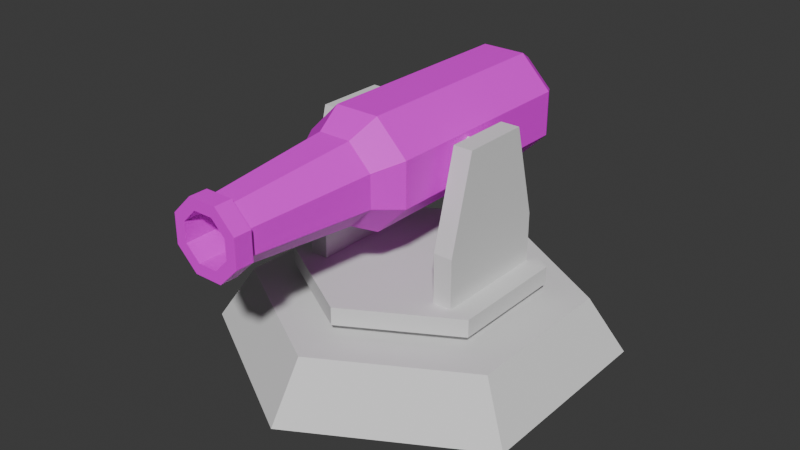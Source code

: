 # Source: cannon.blend  (saved by Blender 4.1.24; exported with 4.5.12 LTS)
import bpy
from mathutils import Matrix  # noqa: F401  (used for matrix-valued properties, if any)

bpy.ops.wm.read_factory_settings(use_empty=True)
scene = bpy.context.scene
scene.name = 'Scene'

# ---- collections
col_collection = bpy.data.collections.new('Collection'); scene.collection.children.link(col_collection)

# ---- images (referenced by path relative to the original .blend; pixels are not part of the script)
import os
ASSET_DIR = os.environ.get("B2B_ASSET_DIR", "")  # directory of the original .blend (textures are referenced by path, not embedded)
HERE = os.path.dirname(os.path.abspath(__file__))  # packed textures are extracted next to this script under _unpacked/

def load_image(name, relpath, width, height, colorspace="sRGB"):
    """Load a texture the original file referenced (path relative to the .blend, or extracted next to this script)."""
    p = next((c for c in (os.path.join(HERE, relpath), os.path.join(ASSET_DIR, relpath)) if relpath and os.path.exists(c)), "")
    if p:
        img = bpy.data.images.load(p, check_existing=True)
        img.name = name
    else:  # same state as the original file: an image datablock whose file is absent (Cycles renders it pink)
        img = bpy.data.images.new(name, width, height)
        img.source = "FILE"
        img.filepath = "//" + (relpath or name)
    img.colorspace_settings.name = colorspace
    return img
img_13752_1_jpg = load_image('13752-1.jpg', '13752-1.jpg', 1024, 1024, 'sRGB')

# ---- materials (node trees are filled in below, after node groups)
mat_material = bpy.data.materials.new('Material')
mat_material.use_transparent_shadow = False

# ---- material node trees
mat_material.use_nodes = True; mat_material.node_tree.nodes.clear()
_N = mat_material.node_tree.nodes; _L = mat_material.node_tree.links
n0 = _N.new('ShaderNodeBsdfPrincipled'); n0.name = 'Principled BSDF'; n0.location = (10, 300)
n1 = _N.new('ShaderNodeOutputMaterial'); n1.name = 'Material Output'; n1.location = (300, 300)
n2 = _N.new('ShaderNodeTexImage'); n2.name = 'Image Texture'; n2.location = (-280, 280)
n2.image = img_13752_1_jpg
_L.new(n0.outputs[0], n1.inputs[0])
_L.new(n2.outputs[0], n0.inputs[0])
n1.is_active_output = True

# ---- world
world_world = bpy.data.worlds.new('World'); scene.world = world_world
world_world.use_nodes = True; world_world.node_tree.nodes.clear()
_N = world_world.node_tree.nodes; _L = world_world.node_tree.links
n0 = _N.new('ShaderNodeOutputWorld'); n0.name = 'World Output'; n0.location = (300, 300)
n1 = _N.new('ShaderNodeBackground'); n1.name = 'Background'; n1.location = (10, 300)
n1.inputs[0].default_value = (0.05088, 0.05088, 0.05088, 1.0)
_L.new(n1.outputs[0], n0.inputs[0])
n0.is_active_output = True
world_world.color = (0.05088, 0.05088, 0.05088)
world_world.use_sun_shadow = False
world_world.sun_shadow_jitter_overblur = 0.0

# ---- meshes
me_cylinder_001 = bpy.data.meshes.new('Cylinder.001')
me_cylinder_001.from_pydata([(-0.5348, -1.999, 1.291), (0.5348, -1.999, 1.291), (1.291, -1.999, 0.5348), (1.291, -1.999, -0.5348), (0.5348, -1.999, -1.291), (-0.5348, -1.999, -1.291), (-1.291, -1.999, -0.5348), (-1.291, -1.999, 0.5348), (0.389, -2.677, 0.939), (-0.389, -2.677, 0.939), (0.939, -2.677, 0.389), (0.939, -2.677, -0.389), (0.389, -2.677, -0.939), (-0.389, -2.677, -0.939), (-0.939, -2.677, -0.389), (-0.939, -2.677, 0.389), (0.2783, -5.725, 0.6719), (-0.2783, -5.725, 0.6719), (0.6719, -5.725, 0.2783), (0.6719, -5.725, -0.2783), (0.2783, -5.725, -0.6719), (-0.2783, -5.725, -0.6719), (-0.6719, -5.725, -0.2783), (-0.6719, -5.725, 0.2783), (0.3306, -5.725, 0.7981), (-0.3306, -5.725, 0.7981), (0.7981, -5.725, 0.3306), (0.7981, -5.725, -0.3306), (0.3306, -5.725, -0.7981), (-0.3306, -5.725, -0.7981), (-0.7981, -5.725, -0.3306), (-0.7981, -5.725, 0.3306), (0.3306, -6.14, 0.7981), (-0.3306, -6.14, 0.7981), (0.7981, -6.14, 0.3306), (0.7981, -6.14, -0.3306), (0.3306, -6.14, -0.7981), (-0.3306, -6.14, -0.7981), (-0.7981, -6.14, -0.3306), (-0.7981, -6.14, 0.3306), (0.2244, -6.14, 0.5417), (-0.2244, -6.14, 0.5417), (0.5417, -6.14, 0.2244), (0.5417, -6.14, -0.2244), (0.2244, -6.14, -0.5417), (-0.2244, -6.14, -0.5417), (-0.5417, -6.14, -0.2244), (-0.5417, -6.14, 0.2244), (0.3136, -1.925, 0.7571), (-0.3136, -1.925, 0.7571), (0.7571, -1.925, 0.3136), (0.7571, -1.925, -0.3136), (0.3136, -1.925, -0.7571), (-0.3136, -1.925, -0.7571), (-0.7571, -1.925, -0.3136), (-0.7571, -1.925, 0.3136), (-0.4483, 3.482, 1.082), (-0.5348, 3.122, 1.291), (0.4483, 3.482, 1.082), (0.5348, 3.122, 1.291), (1.082, 3.482, 0.4483), (1.291, 3.122, 0.5348), (1.082, 3.482, -0.4483), (1.291, 3.122, -0.5348), (0.4483, 3.482, -1.082), (0.5348, 3.122, -1.291), (-0.4483, 3.482, -1.082), (-0.5348, 3.122, -1.291), (-1.082, 3.482, -0.4483), (-1.291, 3.122, -0.5348), (-1.082, 3.482, 0.4483), (-1.291, 3.122, 0.5348)], [], [(71, 7, 0, 57), (61, 2, 3, 63), (63, 3, 4, 65), (65, 4, 5, 67), (67, 5, 6, 69), (69, 6, 7, 71), (4, 3, 11, 12), (59, 1, 2, 61), (57, 0, 1, 59), (11, 10, 18, 19), (7, 6, 14, 15), (2, 1, 8, 10), (5, 4, 12, 13), (0, 7, 15, 9), (1, 0, 9, 8), (3, 2, 10, 11), (6, 5, 13, 14), (23, 22, 30, 31), (8, 9, 17, 16), (9, 15, 23, 17), (14, 13, 21, 22), (12, 11, 19, 20), (10, 8, 16, 18), (15, 14, 22, 23), (13, 12, 20, 21), (28, 27, 35, 36), (21, 20, 28, 29), (19, 18, 26, 27), (16, 17, 25, 24), (17, 23, 31, 25), (22, 21, 29, 30), (20, 19, 27, 28), (18, 16, 24, 26), (33, 39, 47, 41), (26, 24, 32, 34), (31, 30, 38, 39), (29, 28, 36, 37), (27, 26, 34, 35), (24, 25, 33, 32), (25, 31, 39, 33), (30, 29, 37, 38), (45, 44, 52, 53), (38, 37, 45, 46), (36, 35, 43, 44), (34, 32, 40, 42), (39, 38, 46, 47), (37, 36, 44, 45), (35, 34, 42, 43), (32, 33, 41, 40), (48, 49, 55, 54, 53, 52, 51, 50), (43, 42, 50, 51), (40, 41, 49, 48), (41, 47, 55, 49), (46, 45, 53, 54), (44, 43, 51, 52), (42, 40, 48, 50), (47, 46, 54, 55), (57, 59, 58, 56), (59, 61, 60, 58), (61, 63, 62, 60), (63, 65, 64, 62), (65, 67, 66, 64), (67, 69, 68, 66), (69, 71, 70, 68), (71, 57, 56, 70), (56, 58, 60, 62, 64, 66, 68, 70)])
_uv = me_cylinder_001.uv_layers.new(name='UVMap')
_uv.uv.foreach_set('vector', [0.9393, 0.0727, 0.7414, 0.5418, 0.231, 0.5394, 0.1776, 0.07026, -0.9454, 0.08427, -0.7562, 0.5534, -1.216, 0.5616, -1.309, 0.09251, 2.51, 0.09251, 2.602, 0.5616, 2.151, 0.5641, 2.17, 0.09495, 2.17, 0.09495, 2.151, 0.5641, 1.698, 0.5593, 1.826, 0.09015, 1.826, 0.09015, 1.698, 0.5593, 1.232, 0.5501, 1.445, 0.08094, 1.445, 0.08094, 1.232, 0.5501, 0.7414, 0.5418, 0.9393, 0.0727, 2.151, 0.5641, 2.602, 0.5616, 2.616, 0.621, 2.148, 0.6228, -0.4985, 0.07506, -0.2746, 0.5442, -0.7562, 0.5534, -0.9454, 0.08427, 0.1776, 0.07026, 0.231, 0.5394, -0.2746, 0.5442, -0.4985, 0.07506, -1.203, 0.621, -0.7325, 0.615, -0.4934, 0.8939, -1.005, 0.8982, 0.7414, 0.5418, 1.232, 0.5501, 1.208, 0.6126, 0.7255, 0.6066, -0.7562, 0.5534, -0.2746, 0.5442, -0.2542, 0.6083, -0.7325, 0.615, 1.698, 0.5593, 2.151, 0.5641, 2.148, 0.6228, 1.68, 0.6193, 0.231, 0.5394, 0.7414, 0.5418, 0.7255, 0.6066, 0.2346, 0.6048, -0.2746, 0.5442, 0.231, 0.5394, 0.2346, 0.6048, -0.2542, 0.6083, -1.216, 0.5616, -0.7562, 0.5534, -0.7325, 0.615, -1.203, 0.621, 1.232, 0.5501, 1.698, 0.5593, 1.68, 0.6193, 1.208, 0.6126, 0.611, 0.8879, 0.9878, 0.8922, 1.017, 0.892, 0.624, 0.8869, -0.2542, 0.6083, 0.2346, 0.6048, 0.2589, 0.8866, -0.09771, 0.8891, 0.2346, 0.6048, 0.7255, 0.6066, 0.611, 0.8879, 0.2589, 0.8866, 1.208, 0.6126, 1.68, 0.6193, 1.447, 0.897, 0.9878, 0.8922, 2.148, 0.6228, 2.616, 0.621, 2.813, 0.8982, 2.098, 0.8995, -0.7325, 0.615, -0.2542, 0.6083, -0.09771, 0.8891, -0.4934, 0.8939, 0.7255, 0.6066, 1.208, 0.6126, 0.9878, 0.8922, 0.611, 0.8879, 1.68, 0.6193, 2.148, 0.6228, 2.098, 0.8995, 1.447, 0.897, 2.109, 0.9007, 2.775, 0.8992, 2.805, 0.9372, 2.1, 0.9387, 1.447, 0.897, 2.098, 0.8995, 2.109, 0.9007, 1.487, 0.8977, -1.005, 0.8982, -0.4934, 0.8939, -0.5278, 0.8941, -1.043, 0.8992, -0.09771, 0.8891, 0.2589, 0.8866, 0.2563, 0.8854, -0.1163, 0.8884, 0.2589, 0.8866, 0.611, 0.8879, 0.624, 0.8869, 0.2563, 0.8854, 0.9878, 0.8922, 1.447, 0.897, 1.487, 0.8977, 1.017, 0.892, 2.098, 0.8995, 2.813, 0.8982, 2.775, 0.8992, 2.109, 0.9007, -0.4934, 0.8939, -0.09771, 0.8891, -0.1163, 0.8884, -0.5278, 0.8941, 0.2584, 0.9234, 0.6136, 0.9249, 0.5805, 0.9269, 0.2651, 0.9259, -0.5278, 0.8941, -0.1163, 0.8884, -0.1014, 0.9264, -0.5004, 0.9321, 0.624, 0.8869, 1.017, 0.892, 0.9937, 0.93, 0.6136, 0.9249, 1.487, 0.8977, 2.109, 0.9007, 2.1, 0.9387, 1.455, 0.9357, -1.043, 0.8992, -0.5278, 0.8941, -0.5004, 0.9321, -1.013, 0.9372, -0.1163, 0.8884, 0.2563, 0.8854, 0.2584, 0.9234, -0.1014, 0.9264, 0.2563, 0.8854, 0.624, 0.8869, 0.6136, 0.9249, 0.2584, 0.9234, 1.017, 0.892, 1.487, 0.8977, 1.455, 0.9357, 0.9937, 0.93, 1.331, 0.9342, 2.055, 0.9362, 2.155, 0.5522, 1.722, 0.5493, 0.9937, 0.93, 1.455, 0.9357, 1.331, 0.9342, 0.916, 0.9304, -1.718, 0.9387, -1.013, 0.9372, -0.8858, 0.9352, -1.763, 0.9362, -0.5004, 0.9321, -0.1014, 0.9264, -0.05388, 0.9279, -0.4059, 0.9318, 0.6136, 0.9249, 0.9937, 0.93, 0.916, 0.9304, 0.5805, 0.9269, 1.455, 0.9357, 2.1, 0.9387, 2.055, 0.9362, 1.331, 0.9342, -1.013, 0.9372, -0.5004, 0.9321, -0.4059, 0.9318, -0.8858, 0.9352, -0.1014, 0.9264, 0.2584, 0.9234, 0.2651, 0.9259, -0.05388, 0.9279, -0.3045, 0.5405, 0.2255, 0.5377, 0.7652, 0.5391, 1.266, 0.5439, 1.722, 0.5493, -1.663, 0.5522, -1.234, 0.5507, -0.7883, 0.5459, -0.8858, 0.9352, -0.4059, 0.9318, -0.7883, 0.5459, -1.234, 0.5507, -0.05388, 0.9279, 0.2651, 0.9259, 0.2255, 0.5377, -0.3045, 0.5405, 0.2651, 0.9259, 0.5805, 0.9269, 0.7652, 0.5391, 0.2255, 0.5377, 0.916, 0.9304, 1.331, 0.9342, 1.722, 0.5493, 1.266, 0.5439, -1.763, 0.9362, -0.8858, 0.9352, -1.234, 0.5507, -1.663, 0.5522, -0.4059, 0.9318, -0.05388, 0.9279, -0.3045, 0.5405, -0.7883, 0.5459, 0.5805, 0.9269, 0.916, 0.9304, 1.266, 0.5439, 0.7652, 0.5391, 0.1776, 0.07026, -0.4985, 0.07506, -0.581, 0.04328, 0.1449, 0.03927, -0.4985, 0.07506, -0.9454, 0.08427, -0.9948, 0.05101, -0.581, 0.04328, -0.9454, 0.08427, -1.309, 0.09251, -1.329, 0.05791, -0.9948, 0.05101, 2.51, 0.09251, 2.17, 0.09495, 2.174, 0.05995, 2.489, 0.05791, 2.17, 0.09495, 1.826, 0.09015, 1.856, 0.05594, 2.174, 0.05995, 1.826, 0.09015, 1.445, 0.08094, 1.505, 0.04821, 1.856, 0.05594, 1.445, 0.08094, 0.9393, 0.0727, 1.027, 0.04131, 1.505, 0.04821, 0.9393, 0.0727, 0.1776, 0.07026, 0.1449, 0.03927, 1.027, 0.04131, 0.1449, 0.03927, -0.581, 0.04328, -0.9948, 0.05101, -1.329, 0.05791, -1.644, 0.05995, 1.856, 0.05594, 1.505, 0.04821, 1.027, 0.04131])
me_cylinder_001.materials.append(mat_material)
me_cylinder_001.update()
me_cube = bpy.data.meshes.new('Cube')
me_cube.from_pydata([(1.555, -1.405, -1.691), (1.555, -0.8052, 0.5637), (1.555, 1.456, -1.691), (1.555, 0.8563, 0.5637), (2.019, -1.405, -1.691), (2.019, -0.8052, 0.5637), (2.019, 1.456, -1.691), (2.019, 0.8563, 0.5637), (0.9845, 0.03402, 0.4187), (1.822, 0.03402, 0.4187), (0.9845, 0.3967, 0.2094), (1.822, 0.3967, 0.2094), (0.9845, 0.3967, -0.2094), (1.822, 0.3967, -0.2094), (0.9845, 0.03402, -0.4187), (1.822, 0.03402, -0.4187), (0.9845, -0.3286, -0.2094), (1.822, -0.3286, -0.2094), (0.9845, -0.3286, 0.2094), (1.822, -0.3286, 0.2094), (1.555, 1.456, -2.996), (1.555, -1.405, -2.996), (2.019, 1.456, -2.996), (2.019, -1.405, -2.996)], [], [(0, 1, 3, 2), (2, 3, 7, 6), (6, 7, 5, 4), (4, 5, 1, 0), (6, 4, 23, 22), (7, 3, 1, 5), (8, 9, 11, 10), (10, 11, 13, 12), (12, 13, 15, 14), (14, 15, 17, 16), (11, 9, 19, 17, 15, 13), (16, 17, 19, 18), (18, 19, 9, 8), (8, 10, 12, 14, 16, 18), (20, 22, 23, 21), (4, 0, 21, 23), (2, 6, 22, 20), (0, 2, 20, 21)])
_uv = me_cube.uv_layers.new(name='UVMap')
_uv.uv.foreach_set('vector', [0.375, 0.0, 0.625, 0.0, 0.625, 0.25, 0.375, 0.25, 0.375, 0.25, 0.625, 0.25, 0.625, 0.5, 0.375, 0.5, 0.375, 0.5, 0.625, 0.5, 0.625, 0.75, 0.375, 0.75, 0.375, 0.75, 0.625, 0.75, 0.625, 1.0, 0.375, 1.0, 0.375, 0.5, 0.375, 0.75, 0.375, 0.75, 0.375, 0.5, 0.625, 0.5, 0.875, 0.5, 0.875, 0.75, 0.625, 0.75, 1.0, 0.5, 1.0, 1.0, 0.8333, 1.0, 0.8333, 0.5, 0.8333, 0.5, 0.8333, 1.0, 0.6667, 1.0, 0.6667, 0.5, 0.6667, 0.5, 0.6667, 1.0, 0.5, 1.0, 0.5, 0.5, 0.5, 0.5, 0.5, 1.0, 0.3333, 1.0, 0.3333, 0.5, 0.4578, 0.37, 0.25, 0.49, 0.04215, 0.37, 0.04215, 0.13, 0.25, 0.01, 0.4578, 0.13, 0.3333, 0.5, 0.3333, 1.0, 0.1667, 1.0, 0.1667, 0.5, 0.1667, 0.5, 0.1667, 1.0, -8.941e-08, 1.0, -8.941e-08, 0.5, 0.75, 0.49, 0.9578, 0.37, 0.9578, 0.13, 0.75, 0.01, 0.5422, 0.13, 0.5422, 0.37, 0.125, 0.5, 0.375, 0.5, 0.375, 0.75, 0.125, 0.75, 0.375, 0.75, 0.375, 1.0, 0.375, 1.0, 0.375, 0.75, 0.375, 0.25, 0.375, 0.5, 0.375, 0.5, 0.375, 0.25, 0.375, 0.0, 0.375, 0.25, 0.375, 0.25, 0.375, 0.0])
me_cube.update()
me_cylinder_002 = bpy.data.meshes.new('Cylinder.002')
me_cylinder_002.from_pydata([(0.0, 2.942, -3.332), (0.0, 2.942, -2.896), (2.548, 1.471, -3.332), (2.548, 1.471, -2.896), (2.548, -1.471, -3.332), (2.548, -1.471, -2.896), (0.0, -2.942, -3.332), (0.0, -2.942, -2.896), (-2.548, -1.471, -3.332), (-2.548, -1.471, -2.896), (-2.548, 1.471, -3.332), (-2.548, 1.471, -2.896), (0.0, 1.229, -3.332), (1.065, 0.6146, -3.332), (1.065, -0.6146, -3.332), (0.0, -1.229, -3.332), (-1.065, -0.6146, -3.332), (-1.065, 0.6146, -3.332), (0.0, 1.229, -3.788), (1.065, 0.6146, -3.788), (1.065, -0.6146, -3.788), (0.0, -1.229, -3.788), (-1.065, -0.6146, -3.788), (-1.065, 0.6146, -3.788)], [], [(0, 1, 3, 2), (2, 3, 5, 4), (4, 5, 7, 6), (6, 7, 9, 8), (3, 1, 11, 9, 7, 5), (8, 9, 11, 10), (10, 11, 1, 0), (6, 8, 16, 15), (17, 12, 18, 23), (2, 4, 14, 13), (8, 10, 17, 16), (0, 2, 13, 12), (4, 6, 15, 14), (10, 0, 12, 17), (18, 19, 20, 21, 22, 23), (15, 16, 22, 21), (13, 14, 20, 19), (16, 17, 23, 22), (14, 15, 21, 20), (12, 13, 19, 18)])
_uv = me_cylinder_002.uv_layers.new(name='UVMap')
_uv.uv.foreach_set('vector', [1.0, 0.5, 1.0, 1.0, 0.8333, 1.0, 0.8333, 0.5, 0.8333, 0.5, 0.8333, 1.0, 0.6667, 1.0, 0.6667, 0.5, 0.6667, 0.5, 0.6667, 1.0, 0.5, 1.0, 0.5, 0.5, 0.5, 0.5, 0.5, 1.0, 0.3333, 1.0, 0.3333, 0.5, 0.4578, 0.37, 0.25, 0.49, 0.04215, 0.37, 0.04215, 0.13, 0.25, 0.01, 0.4578, 0.13, 0.3333, 0.5, 0.3333, 1.0, 0.1667, 1.0, 0.1667, 0.5, 0.1667, 0.5, 0.1667, 1.0, -8.941e-08, 1.0, -8.941e-08, 0.5, 0.5, 0.5, 0.3333, 0.5, 0.3333, 0.5, 0.5, 0.5, 0.1667, 0.5, -8.941e-08, 0.5, -8.941e-08, 0.5, 0.1667, 0.5, 0.8333, 0.5, 0.6667, 0.5, 0.6667, 0.5, 0.8333, 0.5, 0.3333, 0.5, 0.1667, 0.5, 0.1667, 0.5, 0.3333, 0.5, 1.0, 0.5, 0.8333, 0.5, 0.8333, 0.5, 1.0, 0.5, 0.6667, 0.5, 0.5, 0.5, 0.5, 0.5, 0.6667, 0.5, 0.1667, 0.5, -8.941e-08, 0.5, -8.941e-08, 0.5, 0.1667, 0.5, 0.75, 0.49, 0.9578, 0.37, 0.9578, 0.13, 0.75, 0.01, 0.5422, 0.13, 0.5422, 0.37, 0.5, 0.5, 0.3333, 0.5, 0.3333, 0.5, 0.5, 0.5, 0.8333, 0.5, 0.6667, 0.5, 0.6667, 0.5, 0.8333, 0.5, 0.3333, 0.5, 0.1667, 0.5, 0.1667, 0.5, 0.3333, 0.5, 0.6667, 0.5, 0.5, 0.5, 0.5, 0.5, 0.6667, 0.5, 1.0, 0.5, 0.8333, 0.5, 0.8333, 0.5, 1.0, 0.5])
me_cylinder_002.update()
me_cylinder_003 = bpy.data.meshes.new('Cylinder.003')
me_cylinder_003.from_pydata([(0.0, 4.85, -4.961), (0.0, 3.959, -3.618), (4.2, 2.425, -4.961), (3.428, 1.979, -3.618), (4.2, -2.425, -4.961), (3.428, -1.979, -3.618), (0.0, -4.85, -4.961), (0.0, -3.959, -3.618), (-4.2, -2.425, -4.961), (-3.428, -1.979, -3.618), (-4.2, 2.425, -4.961), (-3.428, 1.979, -3.618)], [], [(0, 1, 3, 2), (2, 3, 5, 4), (4, 5, 7, 6), (6, 7, 9, 8), (3, 1, 11, 9, 7, 5), (8, 9, 11, 10), (10, 11, 1, 0), (0, 2, 4, 6, 8, 10)])
_uv = me_cylinder_003.uv_layers.new(name='UVMap')
_uv.uv.foreach_set('vector', [1.0, 0.5, 1.0, 1.0, 0.8333, 1.0, 0.8333, 0.5, 0.8333, 0.5, 0.8333, 1.0, 0.6667, 1.0, 0.6667, 0.5, 0.6667, 0.5, 0.6667, 1.0, 0.5, 1.0, 0.5, 0.5, 0.5, 0.5, 0.5, 1.0, 0.3333, 1.0, 0.3333, 0.5, 0.4578, 0.37, 0.25, 0.49, 0.04215, 0.37, 0.04215, 0.13, 0.25, 0.01, 0.4578, 0.13, 0.3333, 0.5, 0.3333, 1.0, 0.1667, 1.0, 0.1667, 0.5, 0.1667, 0.5, 0.1667, 1.0, -8.941e-08, 1.0, -8.941e-08, 0.5, 0.75, 0.49, 0.9578, 0.37, 0.9578, 0.13, 0.75, 0.01, 0.5422, 0.13, 0.5422, 0.37])
me_cylinder_003.update()

# ---- objects
ob_cylinder = bpy.data.objects.new('Cylinder', me_cylinder_001)
ob_cube = bpy.data.objects.new('Cube', me_cube)
ob_cylinder_001 = bpy.data.objects.new('Cylinder.001', me_cylinder_002)
ob_cylinder_002 = bpy.data.objects.new('Cylinder.002', me_cylinder_003)

# ---- transforms, parenting, visibility, modifiers, constraints
ob_cylinder.parent = ob_cube
ob_cylinder.location = (0.0, 0.0, 0.0)
ob_cube.parent = ob_cylinder_001
ob_cube.location = (0.0, 0.0, 0.0)
_m = ob_cube.modifiers.new('Mirror', 'MIRROR')
ob_cylinder_001.parent = ob_cylinder_002
ob_cylinder_001.location = (0.0, 0.0, 0.0)
ob_cylinder_002.location = (0.0, 0.0, 0.0)

# ---- collection membership
col_collection.objects.link(ob_cylinder)
col_collection.objects.link(ob_cube)
col_collection.objects.link(ob_cylinder_001)
col_collection.objects.link(ob_cylinder_002)

# ---- scene / render settings (as saved in the file)
scene.frame_start = 1; scene.frame_end = 250; scene.frame_set(1)
scene.render.engine = 'BLENDER_EEVEE_NEXT'
scene.cycles.sampling_pattern = 'TABULATED_SOBOL'
scene.eevee.ray_tracing_options.trace_max_roughness = 0.0
bpy.context.view_layer.update()

# ---- added for rendering (the .blend has no active camera and no usable light): camera, sun
cam_auto = bpy.data.cameras.new('AutoCamera')
cam_auto.lens = 50.0
cam_auto.sensor_width = 36.0
cam_auto.clip_end = 1000.0
ob_auto_camera = bpy.data.objects.new('AutoCamera', cam_auto)
scene.collection.objects.link(ob_auto_camera)
ob_auto_camera.location = (14.0444, -17.4985, 9.40055)
ob_auto_camera.rotation_euler = (1.09748, -7.21219e-08, 0.694738)
scene.camera = ob_auto_camera
light_auto_sun = bpy.data.lights.new('AutoSun', 'SUN')
light_auto_sun.energy = 3.0
light_auto_sun.angle = 0.0523599
ob_auto_sun = bpy.data.objects.new('AutoSun', light_auto_sun)
scene.collection.objects.link(ob_auto_sun)
ob_auto_sun.rotation_euler = (0.872665, 0.174533, 0.523599)
bpy.context.view_layer.update()
